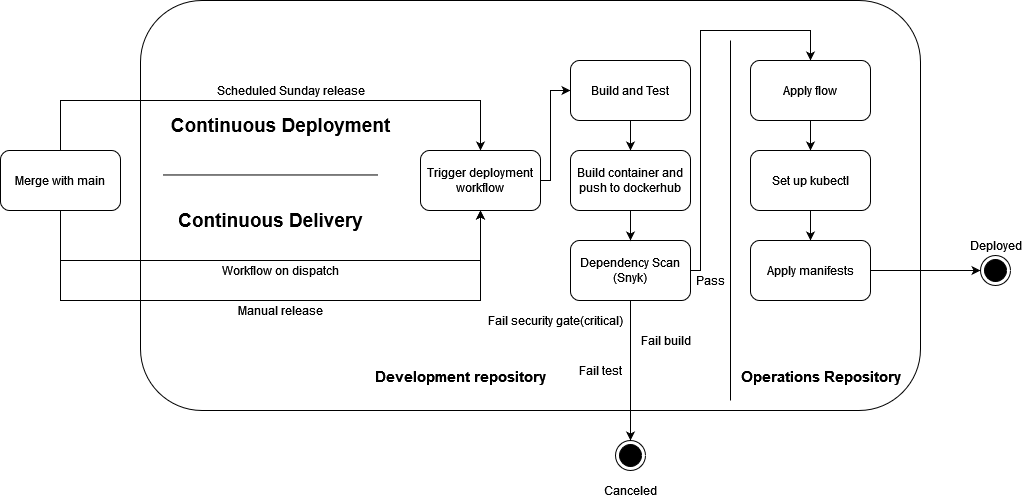

The diagram above was exported from draw.io. Its source (the exported page's mxGraphModel, read from the mxfile embedded in the PNG):
<mxGraphModel dx="1422" dy="762" grid="1" gridSize="10" guides="1" tooltips="1" connect="1" arrows="1" fold="1" page="1" pageScale="1" pageWidth="850" pageHeight="1100" math="0" shadow="0">
  <root>
    <mxCell id="0" />
    <mxCell id="1" parent="0" />
    <mxCell id="nwMzgHLvGuuUkUBMlA0X-1" value="" style="rounded=1;whiteSpace=wrap;html=1;" vertex="1" parent="1">
      <mxGeometry x="350" y="140" width="780" height="410" as="geometry" />
    </mxCell>
    <mxCell id="nwMzgHLvGuuUkUBMlA0X-2" value="" style="ellipse;html=1;shape=endState;fillColor=#000000;strokeColor=#000000;" vertex="1" parent="1">
      <mxGeometry x="1190" y="395" width="30" height="30" as="geometry" />
    </mxCell>
    <mxCell id="nwMzgHLvGuuUkUBMlA0X-3" value="Continuous Delivery" style="text;html=1;align=center;verticalAlign=middle;resizable=0;points=[];autosize=1;strokeColor=none;fillColor=none;fontStyle=1;fontSize=19;" vertex="1" parent="1">
      <mxGeometry x="380" y="345" width="200" height="30" as="geometry" />
    </mxCell>
    <mxCell id="nwMzgHLvGuuUkUBMlA0X-4" value="Continuous Deployment" style="text;html=1;align=center;verticalAlign=middle;resizable=0;points=[];autosize=1;strokeColor=none;fillColor=none;fontStyle=1;fontSize=19;" vertex="1" parent="1">
      <mxGeometry x="370" y="250" width="240" height="30" as="geometry" />
    </mxCell>
    <mxCell id="nwMzgHLvGuuUkUBMlA0X-5" value="Deployed" style="text;html=1;align=center;verticalAlign=middle;resizable=0;points=[];autosize=1;strokeColor=none;fillColor=none;fontSize=12;" vertex="1" parent="1">
      <mxGeometry x="1170" y="375" width="70" height="20" as="geometry" />
    </mxCell>
    <mxCell id="nwMzgHLvGuuUkUBMlA0X-6" style="edgeStyle=orthogonalEdgeStyle;rounded=0;orthogonalLoop=1;jettySize=auto;html=1;entryX=0.5;entryY=0;entryDx=0;entryDy=0;fontSize=12;" edge="1" parent="1" source="nwMzgHLvGuuUkUBMlA0X-9" target="nwMzgHLvGuuUkUBMlA0X-11">
      <mxGeometry relative="1" as="geometry">
        <Array as="points">
          <mxPoint x="270" y="240" />
          <mxPoint x="690" y="240" />
        </Array>
      </mxGeometry>
    </mxCell>
    <mxCell id="nwMzgHLvGuuUkUBMlA0X-7" style="edgeStyle=orthogonalEdgeStyle;rounded=0;orthogonalLoop=1;jettySize=auto;html=1;entryX=0.5;entryY=1;entryDx=0;entryDy=0;fontSize=12;startArrow=none;" edge="1" parent="1" source="nwMzgHLvGuuUkUBMlA0X-15" target="nwMzgHLvGuuUkUBMlA0X-11">
      <mxGeometry relative="1" as="geometry">
        <Array as="points">
          <mxPoint x="270" y="400" />
          <mxPoint x="690" y="400" />
        </Array>
      </mxGeometry>
    </mxCell>
    <mxCell id="nwMzgHLvGuuUkUBMlA0X-8" style="edgeStyle=orthogonalEdgeStyle;rounded=0;orthogonalLoop=1;jettySize=auto;html=1;entryX=0.5;entryY=1;entryDx=0;entryDy=0;fontSize=12;" edge="1" parent="1" source="nwMzgHLvGuuUkUBMlA0X-9" target="nwMzgHLvGuuUkUBMlA0X-11">
      <mxGeometry relative="1" as="geometry">
        <Array as="points">
          <mxPoint x="270" y="440" />
          <mxPoint x="690" y="440" />
        </Array>
      </mxGeometry>
    </mxCell>
    <mxCell id="nwMzgHLvGuuUkUBMlA0X-9" value="Merge with main" style="rounded=1;whiteSpace=wrap;html=1;fontSize=12;" vertex="1" parent="1">
      <mxGeometry x="210" y="290" width="120" height="60" as="geometry" />
    </mxCell>
    <mxCell id="nwMzgHLvGuuUkUBMlA0X-10" style="edgeStyle=orthogonalEdgeStyle;rounded=0;orthogonalLoop=1;jettySize=auto;html=1;entryX=0;entryY=0.5;entryDx=0;entryDy=0;fontSize=12;" edge="1" parent="1" source="nwMzgHLvGuuUkUBMlA0X-11" target="nwMzgHLvGuuUkUBMlA0X-17">
      <mxGeometry relative="1" as="geometry">
        <Array as="points">
          <mxPoint x="760" y="320" />
          <mxPoint x="760" y="230" />
        </Array>
      </mxGeometry>
    </mxCell>
    <mxCell id="nwMzgHLvGuuUkUBMlA0X-11" value="Trigger deployment workflow" style="rounded=1;whiteSpace=wrap;html=1;fontSize=12;" vertex="1" parent="1">
      <mxGeometry x="630" y="290" width="120" height="60" as="geometry" />
    </mxCell>
    <mxCell id="nwMzgHLvGuuUkUBMlA0X-12" value="Scheduled Sunday release" style="text;html=1;align=center;verticalAlign=middle;resizable=0;points=[];autosize=1;strokeColor=none;fillColor=none;fontSize=12;" vertex="1" parent="1">
      <mxGeometry x="420" y="220" width="160" height="20" as="geometry" />
    </mxCell>
    <mxCell id="nwMzgHLvGuuUkUBMlA0X-13" value="Manual release" style="text;html=1;align=center;verticalAlign=middle;resizable=0;points=[];autosize=1;strokeColor=none;fillColor=none;fontSize=12;" vertex="1" parent="1">
      <mxGeometry x="440" y="440" width="100" height="20" as="geometry" />
    </mxCell>
    <mxCell id="nwMzgHLvGuuUkUBMlA0X-14" value="" style="endArrow=none;html=1;rounded=0;fontSize=12;" edge="1" parent="1">
      <mxGeometry width="50" height="50" relative="1" as="geometry">
        <mxPoint x="372.5" y="314.47" as="sourcePoint" />
        <mxPoint x="587.5000000000005" y="314.47" as="targetPoint" />
      </mxGeometry>
    </mxCell>
    <mxCell id="nwMzgHLvGuuUkUBMlA0X-15" value="Workflow on dispatch" style="text;html=1;align=center;verticalAlign=middle;resizable=0;points=[];autosize=1;strokeColor=none;fillColor=none;fontSize=12;" vertex="1" parent="1">
      <mxGeometry x="425" y="400" width="130" height="20" as="geometry" />
    </mxCell>
    <mxCell id="nwMzgHLvGuuUkUBMlA0X-16" value="" style="edgeStyle=orthogonalEdgeStyle;rounded=0;orthogonalLoop=1;jettySize=auto;html=1;fontSize=12;" edge="1" parent="1" source="nwMzgHLvGuuUkUBMlA0X-17" target="nwMzgHLvGuuUkUBMlA0X-22">
      <mxGeometry relative="1" as="geometry" />
    </mxCell>
    <mxCell id="nwMzgHLvGuuUkUBMlA0X-17" value="Build and Test" style="rounded=1;whiteSpace=wrap;html=1;fontSize=12;" vertex="1" parent="1">
      <mxGeometry x="780" y="200" width="120" height="60" as="geometry" />
    </mxCell>
    <mxCell id="nwMzgHLvGuuUkUBMlA0X-18" style="edgeStyle=orthogonalEdgeStyle;rounded=0;orthogonalLoop=1;jettySize=auto;html=1;entryX=0.5;entryY=0;entryDx=0;entryDy=0;fontSize=12;" edge="1" parent="1" source="nwMzgHLvGuuUkUBMlA0X-20" target="nwMzgHLvGuuUkUBMlA0X-24">
      <mxGeometry relative="1" as="geometry">
        <Array as="points">
          <mxPoint x="910" y="410" />
          <mxPoint x="910" y="170" />
          <mxPoint x="1020" y="170" />
        </Array>
      </mxGeometry>
    </mxCell>
    <mxCell id="nwMzgHLvGuuUkUBMlA0X-19" style="edgeStyle=orthogonalEdgeStyle;rounded=0;orthogonalLoop=1;jettySize=auto;html=1;entryX=0.5;entryY=0;entryDx=0;entryDy=0;fontSize=15;" edge="1" parent="1" source="nwMzgHLvGuuUkUBMlA0X-20" target="nwMzgHLvGuuUkUBMlA0X-32">
      <mxGeometry relative="1" as="geometry" />
    </mxCell>
    <mxCell id="nwMzgHLvGuuUkUBMlA0X-20" value="Dependency Scan (Snyk)" style="rounded=1;whiteSpace=wrap;html=1;fontSize=12;" vertex="1" parent="1">
      <mxGeometry x="780" y="380" width="120" height="60" as="geometry" />
    </mxCell>
    <mxCell id="nwMzgHLvGuuUkUBMlA0X-21" value="" style="edgeStyle=orthogonalEdgeStyle;rounded=0;orthogonalLoop=1;jettySize=auto;html=1;fontSize=12;" edge="1" parent="1" source="nwMzgHLvGuuUkUBMlA0X-22" target="nwMzgHLvGuuUkUBMlA0X-20">
      <mxGeometry relative="1" as="geometry" />
    </mxCell>
    <mxCell id="nwMzgHLvGuuUkUBMlA0X-22" value="Build container and push to dockerhub" style="rounded=1;whiteSpace=wrap;html=1;fontSize=12;" vertex="1" parent="1">
      <mxGeometry x="780" y="290" width="120" height="60" as="geometry" />
    </mxCell>
    <mxCell id="nwMzgHLvGuuUkUBMlA0X-23" style="edgeStyle=orthogonalEdgeStyle;rounded=0;orthogonalLoop=1;jettySize=auto;html=1;entryX=0.5;entryY=0;entryDx=0;entryDy=0;fontSize=15;" edge="1" parent="1" source="nwMzgHLvGuuUkUBMlA0X-24" target="nwMzgHLvGuuUkUBMlA0X-27">
      <mxGeometry relative="1" as="geometry" />
    </mxCell>
    <mxCell id="nwMzgHLvGuuUkUBMlA0X-24" value="Apply flow" style="rounded=1;whiteSpace=wrap;html=1;fontSize=12;" vertex="1" parent="1">
      <mxGeometry x="960" y="200" width="120" height="60" as="geometry" />
    </mxCell>
    <mxCell id="nwMzgHLvGuuUkUBMlA0X-25" value="" style="endArrow=none;html=1;rounded=0;fontSize=12;" edge="1" parent="1">
      <mxGeometry width="50" height="50" relative="1" as="geometry">
        <mxPoint x="939.9999999999995" y="540" as="sourcePoint" />
        <mxPoint x="939.9999999999995" y="180" as="targetPoint" />
      </mxGeometry>
    </mxCell>
    <mxCell id="nwMzgHLvGuuUkUBMlA0X-26" value="" style="edgeStyle=orthogonalEdgeStyle;rounded=0;orthogonalLoop=1;jettySize=auto;html=1;fontSize=15;" edge="1" parent="1" source="nwMzgHLvGuuUkUBMlA0X-27" target="nwMzgHLvGuuUkUBMlA0X-29">
      <mxGeometry relative="1" as="geometry" />
    </mxCell>
    <mxCell id="nwMzgHLvGuuUkUBMlA0X-27" value="Set up kubectl" style="rounded=1;whiteSpace=wrap;html=1;fontSize=12;" vertex="1" parent="1">
      <mxGeometry x="960" y="290" width="120" height="60" as="geometry" />
    </mxCell>
    <mxCell id="nwMzgHLvGuuUkUBMlA0X-28" style="edgeStyle=orthogonalEdgeStyle;rounded=0;orthogonalLoop=1;jettySize=auto;html=1;entryX=0;entryY=0.5;entryDx=0;entryDy=0;fontSize=12;" edge="1" parent="1" source="nwMzgHLvGuuUkUBMlA0X-29" target="nwMzgHLvGuuUkUBMlA0X-2">
      <mxGeometry relative="1" as="geometry" />
    </mxCell>
    <mxCell id="nwMzgHLvGuuUkUBMlA0X-29" value="Apply manifests" style="rounded=1;whiteSpace=wrap;html=1;fontSize=12;" vertex="1" parent="1">
      <mxGeometry x="960" y="380" width="120" height="60" as="geometry" />
    </mxCell>
    <mxCell id="nwMzgHLvGuuUkUBMlA0X-30" value="&lt;font style=&quot;font-size: 15px;&quot;&gt;Development repository&lt;/font&gt;" style="text;html=1;align=center;verticalAlign=middle;resizable=0;points=[];autosize=1;strokeColor=none;fillColor=none;fontStyle=1;fontSize=19;" vertex="1" parent="1">
      <mxGeometry x="575" y="500" width="190" height="30" as="geometry" />
    </mxCell>
    <mxCell id="nwMzgHLvGuuUkUBMlA0X-31" value="&lt;font style=&quot;font-size: 15px;&quot;&gt;Operations Repository&lt;/font&gt;" style="text;html=1;align=center;verticalAlign=middle;resizable=0;points=[];autosize=1;strokeColor=none;fillColor=none;fontStyle=1;fontSize=19;" vertex="1" parent="1">
      <mxGeometry x="940" y="500" width="180" height="30" as="geometry" />
    </mxCell>
    <mxCell id="nwMzgHLvGuuUkUBMlA0X-32" value="" style="ellipse;html=1;shape=endState;fillColor=#000000;strokeColor=#000000;" vertex="1" parent="1">
      <mxGeometry x="825" y="580" width="30" height="30" as="geometry" />
    </mxCell>
    <mxCell id="nwMzgHLvGuuUkUBMlA0X-33" value="Canceled" style="text;html=1;align=center;verticalAlign=middle;resizable=0;points=[];autosize=1;strokeColor=none;fillColor=none;fontSize=12;" vertex="1" parent="1">
      <mxGeometry x="805" y="620" width="70" height="20" as="geometry" />
    </mxCell>
    <mxCell id="nwMzgHLvGuuUkUBMlA0X-34" value="Pass" style="text;html=1;align=center;verticalAlign=middle;resizable=0;points=[];autosize=1;strokeColor=none;fillColor=none;fontSize=12;" vertex="1" parent="1">
      <mxGeometry x="900" y="410" width="40" height="20" as="geometry" />
    </mxCell>
    <mxCell id="nwMzgHLvGuuUkUBMlA0X-35" value="Fail security gate(critical)" style="text;html=1;align=center;verticalAlign=middle;resizable=0;points=[];autosize=1;strokeColor=none;fillColor=none;fontSize=12;" vertex="1" parent="1">
      <mxGeometry x="690" y="450" width="150" height="20" as="geometry" />
    </mxCell>
    <mxCell id="nwMzgHLvGuuUkUBMlA0X-36" value="Fail build" style="text;html=1;align=center;verticalAlign=middle;resizable=0;points=[];autosize=1;strokeColor=none;fillColor=none;fontSize=12;" vertex="1" parent="1">
      <mxGeometry x="840" y="470" width="70" height="20" as="geometry" />
    </mxCell>
    <mxCell id="nwMzgHLvGuuUkUBMlA0X-37" value="Fail test" style="text;html=1;align=center;verticalAlign=middle;resizable=0;points=[];autosize=1;strokeColor=none;fillColor=none;fontSize=12;" vertex="1" parent="1">
      <mxGeometry x="780" y="500" width="60" height="20" as="geometry" />
    </mxCell>
  </root>
</mxGraphModel>